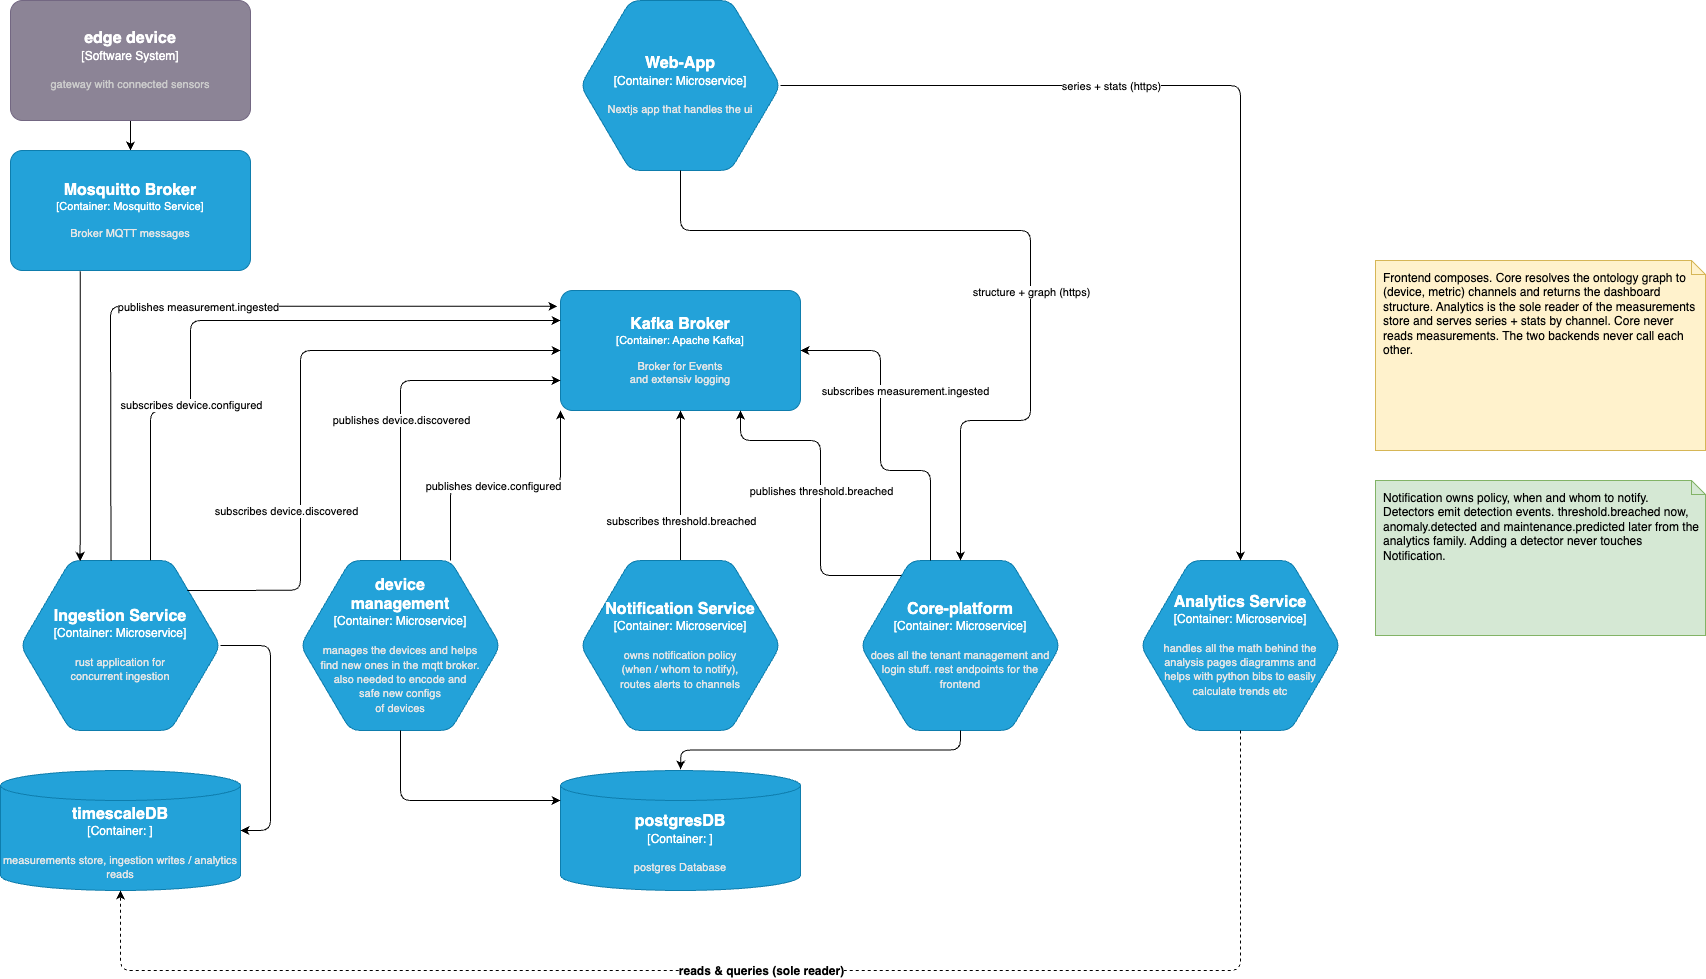

The diagram above was exported from draw.io. Its source (the exported page's mxGraphModel, read from the mxfile embedded in the PNG):
<mxGraphModel dx="2076" dy="832" grid="1" gridSize="10" guides="1" tooltips="1" connect="1" arrows="1" fold="1" page="1" pageScale="1" pageWidth="850" pageHeight="1100" math="0" shadow="0">
  <root>
    <mxCell id="0" />
    <mxCell id="1" parent="0" />
    <object placeholders="1" c4Name="timescaleDB" c4Type="Container" c4Description="measurements store, ingestion writes / analytics reads" label="&lt;font style=&quot;font-size: 16px&quot;&gt;&lt;b&gt;%c4Name%&lt;/b&gt;&lt;/font&gt;&lt;div&gt;[%c4Type%:&amp;nbsp;]&lt;/div&gt;&lt;br&gt;&lt;div&gt;&lt;font style=&quot;font-size: 11px&quot;&gt;&lt;font color=&quot;#E6E6E6&quot;&gt;%c4Description%&lt;/font&gt;&lt;/div&gt;" id="8">
      <mxCell style="shape=cylinder3;size=15;whiteSpace=wrap;html=1;boundedLbl=1;rounded=0;labelBackgroundColor=none;fillColor=#23A2D9;fontSize=12;fontColor=#ffffff;align=center;strokeColor=#0E7DAD;metaEdit=1;points=[[0.5,0,0],[1,0.25,0],[1,0.5,0],[1,0.75,0],[0.5,1,0],[0,0.75,0],[0,0.5,0],[0,0.25,0]];resizable=0;" parent="1" vertex="1">
        <mxGeometry x="-820" y="790" width="240" height="120" as="geometry" />
      </mxCell>
    </object>
    <mxCell id="11" style="edgeStyle=none;html=1;exitX=0.5;exitY=1;exitDx=0;exitDy=0;exitPerimeter=0;entryX=0.5;entryY=0;entryDx=0;entryDy=0;entryPerimeter=0;" parent="1" source="9" target="27" edge="1">
      <mxGeometry relative="1" as="geometry">
        <mxPoint x="-690" y="170" as="targetPoint" />
      </mxGeometry>
    </mxCell>
    <object placeholders="1" c4Name="edge device" c4Type="Software System" c4Description="gateway with connected sensors" label="&lt;font style=&quot;font-size: 16px&quot;&gt;&lt;b&gt;%c4Name%&lt;/b&gt;&lt;/font&gt;&lt;div&gt;[%c4Type%]&lt;/div&gt;&lt;br&gt;&lt;div&gt;&lt;font style=&quot;font-size: 11px&quot;&gt;&lt;font color=&quot;#cccccc&quot;&gt;%c4Description%&lt;/font&gt;&lt;/div&gt;" id="9">
      <mxCell style="rounded=1;whiteSpace=wrap;html=1;labelBackgroundColor=none;fillColor=#8C8496;fontColor=#ffffff;align=center;arcSize=10;strokeColor=#736782;metaEdit=1;resizable=0;points=[[0.25,0,0],[0.5,0,0],[0.75,0,0],[1,0.25,0],[1,0.5,0],[1,0.75,0],[0.75,1,0],[0.5,1,0],[0.25,1,0],[0,0.75,0],[0,0.5,0],[0,0.25,0]];" parent="1" vertex="1">
        <mxGeometry x="-810" y="20" width="240" height="120" as="geometry" />
      </mxCell>
    </object>
    <object placeholders="1" c4Name="Ingestion Service" c4Type="Container" c4Technology="Microservice" c4Description="rust application for &#10;concurrent ingestion&#10;" label="&lt;font style=&quot;font-size: 16px&quot;&gt;&lt;b&gt;%c4Name%&lt;/b&gt;&lt;/font&gt;&lt;div&gt;[%c4Type%:&amp;nbsp;%c4Technology%]&lt;/div&gt;&lt;br&gt;&lt;div&gt;&lt;font style=&quot;font-size: 11px&quot;&gt;&lt;font color=&quot;#E6E6E6&quot;&gt;%c4Description%&lt;/font&gt;&lt;/div&gt;" id="13">
      <mxCell style="shape=hexagon;size=50;perimeter=hexagonPerimeter2;whiteSpace=wrap;html=1;fixedSize=1;rounded=1;labelBackgroundColor=none;fillColor=#23A2D9;fontSize=12;fontColor=#ffffff;align=center;strokeColor=#0E7DAD;metaEdit=1;points=[[0.5,0,0],[1,0.25,0],[1,0.5,0],[1,0.75,0],[0.5,1,0],[0,0.75,0],[0,0.5,0],[0,0.25,0]];resizable=0;" parent="1" vertex="1">
        <mxGeometry x="-800" y="580" width="200" height="170" as="geometry" />
      </mxCell>
    </object>
    <mxCell id="14" style="edgeStyle=orthogonalEdgeStyle;html=1;exitX=0.291;exitY=1.006;exitDx=0;exitDy=0;exitPerimeter=0;entryX=0.298;entryY=0.003;entryDx=0;entryDy=0;entryPerimeter=0;" parent="1" source="27" target="13" edge="1">
      <mxGeometry relative="1" as="geometry">
        <mxPoint x="-690" y="290" as="sourcePoint" />
        <mxPoint x="-740" y="580" as="targetPoint" />
        <Array as="points" />
      </mxGeometry>
    </mxCell>
    <mxCell id="15" style="edgeStyle=orthogonalEdgeStyle;html=1;exitX=1;exitY=0.5;exitDx=0;exitDy=0;exitPerimeter=0;entryX=1;entryY=0.5;entryDx=0;entryDy=0;entryPerimeter=0;" parent="1" source="13" target="8" edge="1">
      <mxGeometry relative="1" as="geometry">
        <Array as="points">
          <mxPoint x="-550" y="665" />
          <mxPoint x="-550" y="850" />
        </Array>
      </mxGeometry>
    </mxCell>
    <object placeholders="1" c4Name="Kafka Broker" c4Type="Container" c4Technology="Apache Kafka" c4Description="Broker for Events &#10;and extensiv logging" label="&lt;font style=&quot;font-size: 16px&quot;&gt;&lt;b&gt;%c4Name%&lt;/b&gt;&lt;/font&gt;&lt;div&gt;[%c4Type%: %c4Technology%]&lt;/div&gt;&lt;br&gt;&lt;div&gt;&lt;font style=&quot;font-size: 11px&quot;&gt;&lt;font color=&quot;#E6E6E6&quot;&gt;%c4Description%&lt;/font&gt;&lt;/div&gt;" id="16">
      <mxCell style="rounded=1;whiteSpace=wrap;html=1;fontSize=11;labelBackgroundColor=none;fillColor=#23A2D9;fontColor=#ffffff;align=center;arcSize=10;strokeColor=#0E7DAD;metaEdit=1;resizable=0;points=[[0.25,0,0],[0.5,0,0],[0.75,0,0],[1,0.25,0],[1,0.5,0],[1,0.75,0],[0.75,1,0],[0.5,1,0],[0.25,1,0],[0,0.75,0],[0,0.5,0],[0,0.25,0]];" parent="1" vertex="1">
        <mxGeometry x="-260" y="310" width="240" height="120" as="geometry" />
      </mxCell>
    </object>
    <mxCell id="17" style="edgeStyle=orthogonalEdgeStyle;html=1;entryX=-0.013;entryY=0.132;entryDx=0;entryDy=0;entryPerimeter=0;exitX=0.452;exitY=0.001;exitDx=0;exitDy=0;exitPerimeter=0;" parent="1" source="13" target="16" edge="1">
      <mxGeometry relative="1" as="geometry">
        <Array as="points">
          <mxPoint x="-710" y="570" />
          <mxPoint x="-710" y="570" />
          <mxPoint x="-710" y="326" />
        </Array>
        <mxPoint x="-720" y="580" as="sourcePoint" />
      </mxGeometry>
    </mxCell>
    <mxCell id="18" value="publishes measurement.ingested" style="edgeLabel;html=1;align=center;verticalAlign=middle;resizable=0;points=[];" parent="17" vertex="1" connectable="0">
      <mxGeometry x="0.2315" y="-4" relative="1" as="geometry">
        <mxPoint x="-91" y="-4" as="offset" />
      </mxGeometry>
    </mxCell>
    <mxCell id="19" style="edgeStyle=orthogonalEdgeStyle;html=1;exitX=0.834;exitY=0.176;exitDx=0;exitDy=0;exitPerimeter=0;entryX=0;entryY=0.5;entryDx=0;entryDy=0;entryPerimeter=0;" parent="1" source="13" target="16" edge="1">
      <mxGeometry relative="1" as="geometry">
        <mxPoint x="-90" y="329" as="targetPoint" />
        <Array as="points">
          <mxPoint x="-520" y="610" />
          <mxPoint x="-520" y="370" />
        </Array>
      </mxGeometry>
    </mxCell>
    <mxCell id="20" value="subscribes device.discovered" style="edgeLabel;html=1;align=center;verticalAlign=middle;resizable=0;points=[];" parent="19" vertex="1" connectable="0">
      <mxGeometry x="-0.3774" y="-2" relative="1" as="geometry">
        <mxPoint x="-17" y="-2" as="offset" />
      </mxGeometry>
    </mxCell>
    <object placeholders="1" c4Name="Core-platform" c4Type="Container" c4Technology="Microservice" c4Description="does all the tenant management and&#10;login stuff. rest endpoints for the frontend" label="&lt;font style=&quot;font-size: 16px&quot;&gt;&lt;b&gt;%c4Name%&lt;/b&gt;&lt;/font&gt;&lt;div&gt;[%c4Type%:&amp;nbsp;%c4Technology%]&lt;/div&gt;&lt;br&gt;&lt;div&gt;&lt;font style=&quot;font-size: 11px&quot;&gt;&lt;font color=&quot;#E6E6E6&quot;&gt;%c4Description%&lt;/font&gt;&lt;/div&gt;" id="21">
      <mxCell style="shape=hexagon;size=50;perimeter=hexagonPerimeter2;whiteSpace=wrap;html=1;fixedSize=1;rounded=1;labelBackgroundColor=none;fillColor=#23A2D9;fontSize=12;fontColor=#ffffff;align=center;strokeColor=#0E7DAD;metaEdit=1;points=[[0.5,0,0],[1,0.25,0],[1,0.5,0],[1,0.75,0],[0.5,1,0],[0,0.75,0],[0,0.5,0],[0,0.25,0]];resizable=0;" parent="1" vertex="1">
        <mxGeometry x="40" y="580" width="200" height="170" as="geometry" />
      </mxCell>
    </object>
    <object placeholders="1" c4Name="device&#10;management" c4Type="Container" c4Technology="Microservice" c4Description="manages the devices and helps &#10;find new ones in the mqtt broker. &#10;also needed to encode and &#10;safe new configs &#10;of devices" label="&lt;font style=&quot;font-size: 16px&quot;&gt;&lt;b&gt;%c4Name%&lt;/b&gt;&lt;/font&gt;&lt;div&gt;[%c4Type%:&amp;nbsp;%c4Technology%]&lt;/div&gt;&lt;br&gt;&lt;div&gt;&lt;font style=&quot;font-size: 11px&quot;&gt;&lt;font color=&quot;#E6E6E6&quot;&gt;%c4Description%&lt;/font&gt;&lt;/div&gt;" id="22">
      <mxCell style="shape=hexagon;size=50;perimeter=hexagonPerimeter2;whiteSpace=wrap;html=1;fixedSize=1;rounded=1;labelBackgroundColor=none;fillColor=#23A2D9;fontSize=12;fontColor=#ffffff;align=center;strokeColor=#0E7DAD;metaEdit=1;points=[[0.5,0,0],[1,0.25,0],[1,0.5,0],[1,0.75,0],[0.5,1,0],[0,0.75,0],[0,0.5,0],[0,0.25,0]];resizable=0;" parent="1" vertex="1">
        <mxGeometry x="-520" y="580" width="200" height="170" as="geometry" />
      </mxCell>
    </object>
    <mxCell id="23" style="edgeStyle=orthogonalEdgeStyle;html=1;entryX=1;entryY=0.5;entryDx=0;entryDy=0;entryPerimeter=0;" parent="1" target="16" edge="1">
      <mxGeometry relative="1" as="geometry">
        <mxPoint x="110" y="580" as="sourcePoint" />
        <Array as="points">
          <mxPoint x="110" y="490" />
          <mxPoint x="60" y="490" />
          <mxPoint x="60" y="370" />
        </Array>
      </mxGeometry>
    </mxCell>
    <mxCell id="24" value="subscribes measurement.ingested" style="edgeLabel;html=1;align=center;verticalAlign=middle;resizable=0;points=[];" parent="23" vertex="1" connectable="0">
      <mxGeometry x="-0.2293" y="2" relative="1" as="geometry">
        <mxPoint x="15" y="-82" as="offset" />
      </mxGeometry>
    </mxCell>
    <mxCell id="25" style="edgeStyle=orthogonalEdgeStyle;html=1;exitX=0.5;exitY=0;exitDx=0;exitDy=0;exitPerimeter=0;entryX=0;entryY=0.75;entryDx=0;entryDy=0;entryPerimeter=0;" parent="1" source="22" target="16" edge="1">
      <mxGeometry relative="1" as="geometry" />
    </mxCell>
    <mxCell id="26" value="publishes device.discovered" style="edgeLabel;html=1;align=center;verticalAlign=middle;resizable=0;points=[];" parent="25" vertex="1" connectable="0">
      <mxGeometry x="-0.2424" y="-3" relative="1" as="geometry">
        <mxPoint x="-3" y="-12" as="offset" />
      </mxGeometry>
    </mxCell>
    <object placeholders="1" c4Name="Mosquitto Broker" c4Type="Container" c4Technology="Mosquitto Service" c4Description="Broker MQTT messages" label="&lt;font style=&quot;font-size: 16px&quot;&gt;&lt;b&gt;%c4Name%&lt;/b&gt;&lt;/font&gt;&lt;div&gt;[%c4Type%: %c4Technology%]&lt;/div&gt;&lt;br&gt;&lt;div&gt;&lt;font style=&quot;font-size: 11px&quot;&gt;&lt;font color=&quot;#E6E6E6&quot;&gt;%c4Description%&lt;/font&gt;&lt;/div&gt;" id="27">
      <mxCell style="rounded=1;whiteSpace=wrap;html=1;fontSize=11;labelBackgroundColor=none;fillColor=#23A2D9;fontColor=#ffffff;align=center;arcSize=10;strokeColor=#0E7DAD;metaEdit=1;resizable=0;points=[[0.25,0,0],[0.5,0,0],[0.75,0,0],[1,0.25,0],[1,0.5,0],[1,0.75,0],[0.75,1,0],[0.5,1,0],[0.25,1,0],[0,0.75,0],[0,0.5,0],[0,0.25,0]];" parent="1" vertex="1">
        <mxGeometry x="-810" y="170" width="240" height="120" as="geometry" />
      </mxCell>
    </object>
    <object placeholders="1" c4Name="postgresDB" c4Type="Container" c4Description="postgres Database" label="&lt;font style=&quot;font-size: 16px&quot;&gt;&lt;b&gt;%c4Name%&lt;/b&gt;&lt;/font&gt;&lt;div&gt;[%c4Type%:&amp;nbsp;]&lt;/div&gt;&lt;br&gt;&lt;div&gt;&lt;font style=&quot;font-size: 11px&quot;&gt;&lt;font color=&quot;#E6E6E6&quot;&gt;%c4Description%&lt;/font&gt;&lt;/div&gt;" id="28">
      <mxCell style="shape=cylinder3;size=15;whiteSpace=wrap;html=1;boundedLbl=1;rounded=0;labelBackgroundColor=none;fillColor=#23A2D9;fontSize=12;fontColor=#ffffff;align=center;strokeColor=#0E7DAD;metaEdit=1;points=[[0.5,0,0],[1,0.25,0],[1,0.5,0],[1,0.75,0],[0.5,1,0],[0,0.75,0],[0,0.5,0],[0,0.25,0]];resizable=0;" parent="1" vertex="1">
        <mxGeometry x="-260" y="790" width="240" height="120" as="geometry" />
      </mxCell>
    </object>
    <mxCell id="30" style="edgeStyle=orthogonalEdgeStyle;html=1;exitX=0.5;exitY=1;exitDx=0;exitDy=0;exitPerimeter=0;entryX=0;entryY=0.25;entryDx=0;entryDy=0;entryPerimeter=0;" parent="1" source="22" target="28" edge="1">
      <mxGeometry relative="1" as="geometry" />
    </mxCell>
    <mxCell id="32" style="edgeStyle=orthogonalEdgeStyle;html=1;exitX=0.5;exitY=1;exitDx=0;exitDy=0;exitPerimeter=0;" parent="1" source="21" edge="1">
      <mxGeometry relative="1" as="geometry">
        <mxPoint x="-140" y="789" as="targetPoint" />
      </mxGeometry>
    </mxCell>
    <object placeholders="1" c4Name="Web-App" c4Type="Container" c4Technology="Microservice" c4Description="Nextjs app that handles the ui" label="&lt;font style=&quot;font-size: 16px&quot;&gt;&lt;b&gt;%c4Name%&lt;/b&gt;&lt;/font&gt;&lt;div&gt;[%c4Type%:&amp;nbsp;%c4Technology%]&lt;/div&gt;&lt;br&gt;&lt;div&gt;&lt;font style=&quot;font-size: 11px&quot;&gt;&lt;font color=&quot;#E6E6E6&quot;&gt;%c4Description%&lt;/font&gt;&lt;/div&gt;" id="33">
      <mxCell style="shape=hexagon;size=50;perimeter=hexagonPerimeter2;whiteSpace=wrap;html=1;fixedSize=1;rounded=1;labelBackgroundColor=none;fillColor=#23A2D9;fontSize=12;fontColor=#ffffff;align=center;strokeColor=#0E7DAD;metaEdit=1;points=[[0.5,0,0],[1,0.25,0],[1,0.5,0],[1,0.75,0],[0.5,1,0],[0,0.75,0],[0,0.5,0],[0,0.25,0]];resizable=0;" parent="1" vertex="1">
        <mxGeometry x="-240" y="20" width="200" height="170" as="geometry" />
      </mxCell>
    </object>
    <mxCell id="34" style="edgeStyle=orthogonalEdgeStyle;html=1;exitX=0.5;exitY=1;exitDx=0;exitDy=0;exitPerimeter=0;entryX=0.5;entryY=0;entryDx=0;entryDy=0;entryPerimeter=0;" parent="1" source="33" target="21" edge="1">
      <mxGeometry relative="1" as="geometry">
        <Array as="points">
          <mxPoint x="-140" y="250" />
          <mxPoint x="210" y="250" />
          <mxPoint x="210" y="440" />
          <mxPoint x="140" y="440" />
        </Array>
      </mxGeometry>
    </mxCell>
    <mxCell id="35" value="structure + graph (https)" style="edgeLabel;html=1;align=center;verticalAlign=middle;resizable=0;points=[];" parent="34" vertex="1" connectable="0">
      <mxGeometry x="0.214" y="4" relative="1" as="geometry">
        <mxPoint x="-4" y="-21" as="offset" />
      </mxGeometry>
    </mxCell>
    <object placeholders="1" c4Name="Analytics Service" c4Type="Container" c4Technology="Microservice" c4Description="handles all the math behind the&#10;analysis pages diagramms and&#10;helps with python bibs to easily&#10;calculate trends etc" label="&lt;font style=&quot;font-size: 16px&quot;&gt;&lt;b&gt;%c4Name%&lt;/b&gt;&lt;/font&gt;&lt;div&gt;[%c4Type%:&amp;nbsp;%c4Technology%]&lt;/div&gt;&lt;br&gt;&lt;div&gt;&lt;font style=&quot;font-size: 11px&quot;&gt;&lt;font color=&quot;#E6E6E6&quot;&gt;%c4Description%&lt;/font&gt;&lt;/div&gt;" id="36">
      <mxCell style="shape=hexagon;size=50;perimeter=hexagonPerimeter2;whiteSpace=wrap;html=1;fixedSize=1;rounded=1;labelBackgroundColor=none;fillColor=#23A2D9;fontSize=12;fontColor=#ffffff;align=center;strokeColor=#0E7DAD;metaEdit=1;points=[[0.5,0,0],[1,0.25,0],[1,0.5,0],[1,0.75,0],[0.5,1,0],[0,0.75,0],[0,0.5,0],[0,0.25,0]];resizable=0;" parent="1" vertex="1">
        <mxGeometry x="320" y="580" width="200" height="170" as="geometry" />
      </mxCell>
    </object>
    <mxCell id="105" style="edgeStyle=orthogonalEdgeStyle;dashed=1;html=1;exitX=0.5;exitY=1;exitDx=0;exitDy=0;exitPerimeter=0;entryX=0.5;entryY=1;entryDx=0;entryDy=0;entryPerimeter=0;" parent="1" source="36" target="8" edge="1">
      <mxGeometry relative="1" as="geometry">
        <Array as="points">
          <mxPoint x="420" y="990" />
          <mxPoint x="-700" y="990" />
        </Array>
        <mxPoint x="-700" y="910" as="targetPoint" />
      </mxGeometry>
    </mxCell>
    <mxCell id="106" value="reads &amp; queries (sole reader)" style="edgeLabel;html=1;align=center;verticalAlign=middle;resizable=0;points=[];fontSize=12;fontStyle=1;" parent="105" vertex="1" connectable="0">
      <mxGeometry relative="1" as="geometry">
        <mxPoint as="offset" />
      </mxGeometry>
    </mxCell>
    <mxCell id="107" value="Frontend composes. Core resolves the ontology graph to (device, metric) channels and returns the dashboard structure. Analytics is the sole reader of the measurements store and serves series + stats by channel. Core never reads measurements. The two backends never call each other." style="shape=note;whiteSpace=wrap;html=1;fontSize=12;align=left;verticalAlign=top;spacingLeft=6;spacingTop=4;spacingRight=6;fillColor=#FFF2CC;strokeColor=#D6B656;size=14;" parent="1" vertex="1">
      <mxGeometry x="555" y="280" width="330" height="190" as="geometry" />
    </mxCell>
    <mxCell id="39" style="edgeStyle=orthogonalEdgeStyle;html=1;entryX=0.5;entryY=0;entryDx=0;entryDy=0;entryPerimeter=0;exitX=1;exitY=0.5;exitDx=0;exitDy=0;exitPerimeter=0;" parent="1" source="33" target="36" edge="1">
      <mxGeometry relative="1" as="geometry">
        <Array as="points">
          <mxPoint x="420" y="105" />
        </Array>
        <mxPoint x="580" y="742" as="sourcePoint" />
      </mxGeometry>
    </mxCell>
    <mxCell id="40" value="series + stats (https)" style="edgeLabel;html=1;align=center;verticalAlign=middle;resizable=0;points=[];" parent="39" vertex="1" connectable="0">
      <mxGeometry x="-0.2429" relative="1" as="geometry">
        <mxPoint x="-24" as="offset" />
      </mxGeometry>
    </mxCell>
    <mxCell id="121" style="edgeStyle=orthogonalEdgeStyle;html=1;exitX=0.75;exitY=0;exitDx=0;exitDy=0;exitPerimeter=0;entryX=0;entryY=1;entryDx=0;entryDy=0;entryPerimeter=0;" parent="1" source="22" target="16" edge="1">
      <mxGeometry relative="1" as="geometry" />
    </mxCell>
    <mxCell id="122" value="publishes device.configured" style="edgeLabel;html=1;align=center;verticalAlign=middle;resizable=0;points=[];" parent="121" vertex="1" connectable="0">
      <mxGeometry x="-0.1" relative="1" as="geometry">
        <mxPoint as="offset" />
      </mxGeometry>
    </mxCell>
    <mxCell id="123" style="edgeStyle=orthogonalEdgeStyle;html=1;entryX=0;entryY=0.25;entryDx=0;entryDy=0;entryPerimeter=0;exitX=0.65;exitY=-0.001;exitDx=0;exitDy=0;exitPerimeter=0;" parent="1" source="13" target="16" edge="1">
      <mxGeometry relative="1" as="geometry">
        <Array as="points">
          <mxPoint x="-670" y="430" />
          <mxPoint x="-630" y="430" />
          <mxPoint x="-630" y="340" />
        </Array>
        <mxPoint x="-700" y="580" as="sourcePoint" />
      </mxGeometry>
    </mxCell>
    <mxCell id="124" value="subscribes device.configured" style="edgeLabel;html=1;align=center;verticalAlign=middle;resizable=0;points=[];" parent="123" vertex="1" connectable="0">
      <mxGeometry x="-0.4" relative="1" as="geometry">
        <mxPoint as="offset" />
      </mxGeometry>
    </mxCell>
    <mxCell id="125" style="edgeStyle=orthogonalEdgeStyle;html=1;exitX=0.205;exitY=0.089;exitDx=0;exitDy=0;exitPerimeter=0;entryX=0.75;entryY=1;entryDx=0;entryDy=0;entryPerimeter=0;" parent="1" source="21" target="16" edge="1">
      <mxGeometry relative="1" as="geometry">
        <Array as="points">
          <mxPoint x="78" y="595" />
          <mxPoint y="595" />
          <mxPoint y="460" />
          <mxPoint x="-80" y="460" />
        </Array>
      </mxGeometry>
    </mxCell>
    <mxCell id="126" value="publishes threshold.breached" style="edgeLabel;html=1;align=center;verticalAlign=middle;resizable=0;points=[];" parent="125" vertex="1" connectable="0">
      <mxGeometry x="0.3" relative="1" as="geometry">
        <mxPoint y="46" as="offset" />
      </mxGeometry>
    </mxCell>
    <mxCell id="127" style="edgeStyle=orthogonalEdgeStyle;html=1;exitX=0.5;exitY=0;exitDx=0;exitDy=0;exitPerimeter=0;entryX=0.5;entryY=1;entryDx=0;entryDy=0;entryPerimeter=0;" parent="1" source="133" target="16" edge="1">
      <mxGeometry relative="1" as="geometry">
        <mxPoint x="-140" y="595" as="sourcePoint" />
        <Array as="points" />
      </mxGeometry>
    </mxCell>
    <mxCell id="128" value="subscribes threshold.breached" style="edgeLabel;html=1;align=center;verticalAlign=middle;resizable=0;points=[];" parent="127" vertex="1" connectable="0">
      <mxGeometry x="0.1" relative="1" as="geometry">
        <mxPoint y="43" as="offset" />
      </mxGeometry>
    </mxCell>
    <mxCell id="130" value="Notification owns policy, when and whom to notify. Detectors emit detection events. threshold.breached now, anomaly.detected and maintenance.predicted later from the analytics family. Adding a detector never touches Notification." style="shape=note;whiteSpace=wrap;html=1;fontSize=12;align=left;verticalAlign=top;spacingLeft=6;spacingTop=4;spacingRight=6;fillColor=#D5E8D4;strokeColor=#82B366;size=14;" parent="1" vertex="1">
      <mxGeometry x="555" y="500" width="330" height="155" as="geometry" />
    </mxCell>
    <object placeholders="1" c4Name="Notification Service" c4Type="Container" c4Technology="Microservice" c4Description="owns notification policy &#10;(when / whom to notify), &#10;routes alerts to channels" label="&lt;font style=&quot;font-size: 16px&quot;&gt;&lt;b&gt;%c4Name%&lt;/b&gt;&lt;/font&gt;&lt;div&gt;[%c4Type%:&amp;nbsp;%c4Technology%]&lt;/div&gt;&lt;br&gt;&lt;div&gt;&lt;font style=&quot;font-size: 11px&quot;&gt;&lt;font color=&quot;#E6E6E6&quot;&gt;%c4Description%&lt;/font&gt;&lt;/div&gt;" id="133">
      <mxCell style="shape=hexagon;size=50;perimeter=hexagonPerimeter2;whiteSpace=wrap;html=1;fixedSize=1;rounded=1;labelBackgroundColor=none;fillColor=#23A2D9;fontSize=12;fontColor=#ffffff;align=center;strokeColor=#0E7DAD;metaEdit=1;points=[[0.5,0,0],[1,0.25,0],[1,0.5,0],[1,0.75,0],[0.5,1,0],[0,0.75,0],[0,0.5,0],[0,0.25,0]];resizable=0;" vertex="1" parent="1">
        <mxGeometry x="-240" y="580" width="200" height="170" as="geometry" />
      </mxCell>
    </object>
  </root>
</mxGraphModel>